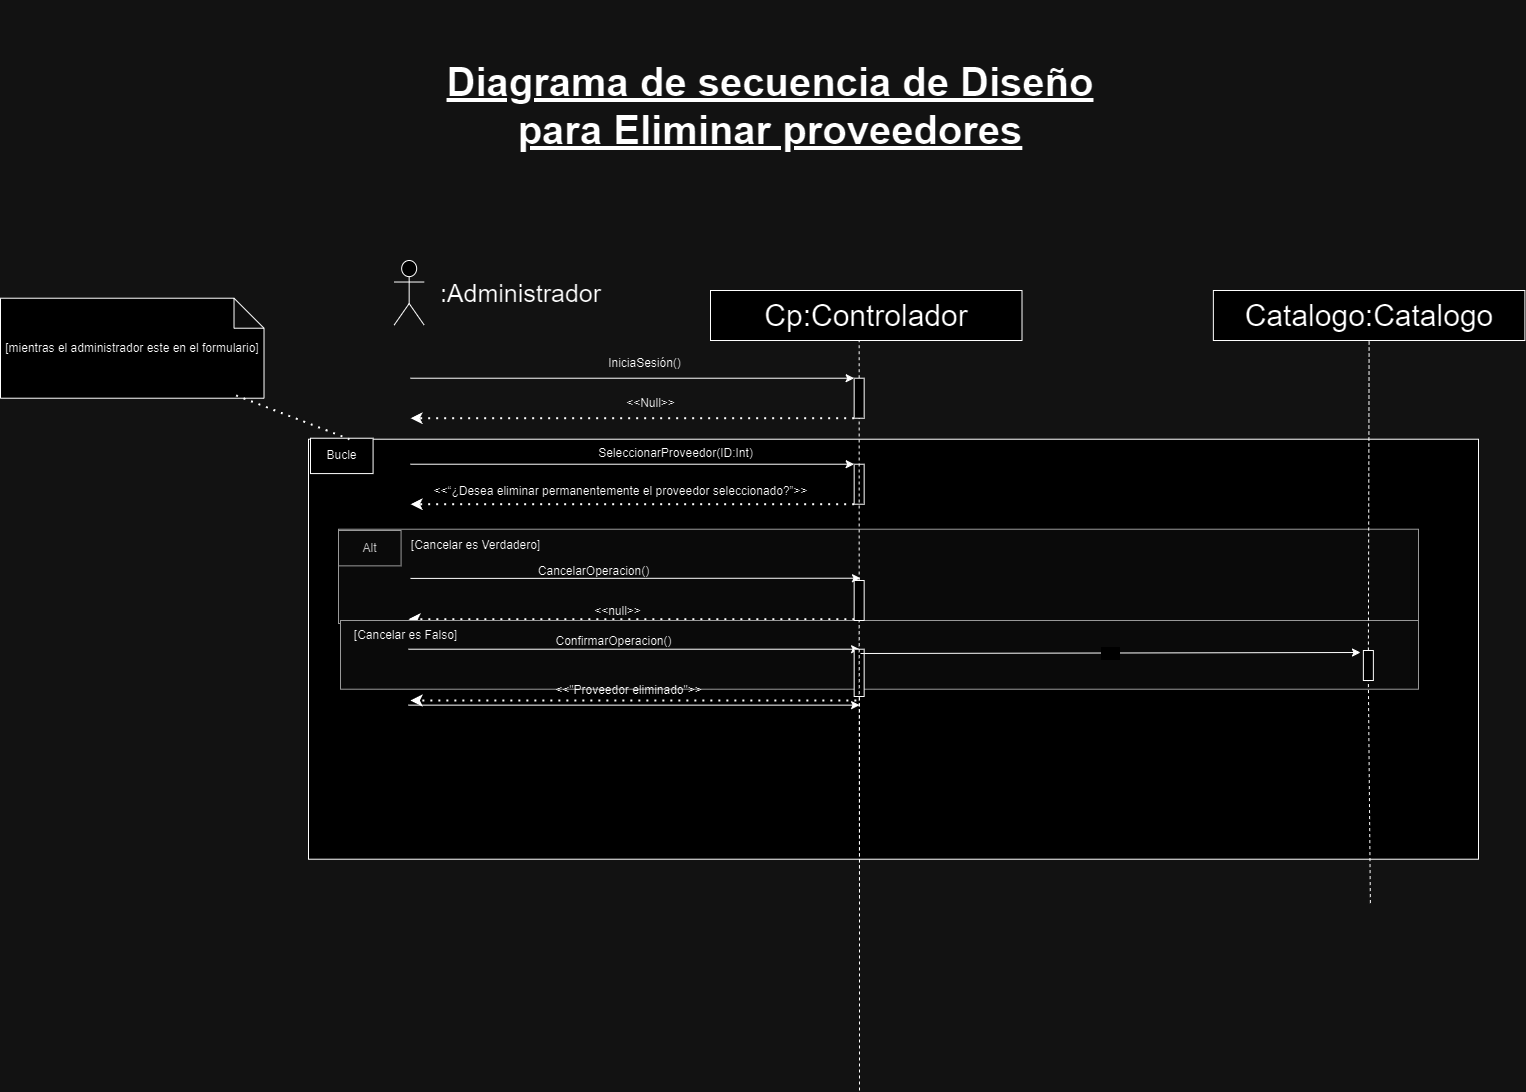

The diagram above was exported from draw.io. Its source (the exported page's mxGraphModel, read from the mxfile embedded in the PNG):
<mxGraphModel dx="-797" dy="-3630" grid="1" gridSize="10" guides="1" tooltips="1" connect="1" arrows="1" fold="1" page="1" pageScale="1" pageWidth="827" pageHeight="1169" math="0" shadow="0">
  <root>
    <mxCell id="0" />
    <mxCell id="1" parent="0" />
    <mxCell id="13MX7iWmSRfz8cy5cg6i-2491" value=" " style="group" connectable="0" vertex="1" parent="1">
      <mxGeometry x="5918" y="6388.719999999999" width="1140" height="330" as="geometry" />
    </mxCell>
    <mxCell id="13MX7iWmSRfz8cy5cg6i-2492" value=" " style="rounded=0;whiteSpace=wrap;html=1;" vertex="1" parent="13MX7iWmSRfz8cy5cg6i-2491">
      <mxGeometry x="-30" y="-90" width="1170" height="420" as="geometry" />
    </mxCell>
    <mxCell id="13MX7iWmSRfz8cy5cg6i-2493" value="&lt;span style=&quot;color: rgba(0, 0, 0, 0); font-family: monospace; font-size: 0px; text-align: start; text-wrap: nowrap;&quot;&gt;%3CmxGraphModel%3E%3Croot%3E%3CmxCell%20id%3D%220%22%2F%3E%3CmxCell%20id%3D%221%22%20parent%3D%220%22%2F%3E%3CmxCell%20id%3D%222%22%20value%3D%22%22%20style%3D%22rounded%3D0%3BwhiteSpace%3Dwrap%3Bhtml%3D1%3BfillColor%3D%23f5f5f5%3BfontColor%3D%23333333%3BstrokeColor%3D%23666666%3B%22%20vertex%3D%221%22%20parent%3D%221%22%3E%3CmxGeometry%20x%3D%225898%22%20y%3D%227428.719999999999%22%20width%3D%22570%22%20height%3D%2294.29%22%20as%3D%22geometry%22%2F%3E%3C%2FmxCell%3E%3CmxCell%20id%3D%223%22%20value%3D%22Alt%22%20style%3D%22rounded%3D0%3BwhiteSpace%3Dwrap%3Bhtml%3D1%3BfillColor%3D%23f5f5f5%3BfontColor%3D%23333333%3BstrokeColor%3D%23666666%3B%22%20vertex%3D%221%22%20parent%3D%221%22%3E%3CmxGeometry%20x%3D%225898%22%20y%3D%227429.9971428571425%22%20width%3D%2262.58109090909091%22%20height%3D%2235.357142857142854%22%20as%3D%22geometry%22%2F%3E%3C%2FmxCell%3E%3CmxCell%20id%3D%224%22%20value%3D%22%22%20style%3D%22rounded%3D0%3BwhiteSpace%3Dwrap%3Bhtml%3D1%3BfillColor%3D%23f5f5f5%3BfontColor%3D%23333333%3BstrokeColor%3D%23666666%3B%22%20vertex%3D%221%22%20parent%3D%221%22%3E%3CmxGeometry%20x%3D%225898%22%20y%3D%227519.999999999999%22%20width%3D%22570%22%20height%3D%2298.72%22%20as%3D%22geometry%22%2F%3E%3C%2FmxCell%3E%3C%2Froot%3E%3C%2FmxGraphModel%3E&lt;/span&gt;" style="rounded=0;whiteSpace=wrap;html=1;fillColor=#f5f5f5;fontColor=#333333;strokeColor=#666666;" vertex="1" parent="13MX7iWmSRfz8cy5cg6i-2491">
      <mxGeometry width="1080" height="94.29" as="geometry" />
    </mxCell>
    <mxCell id="13MX7iWmSRfz8cy5cg6i-2494" value="Alt" style="rounded=0;whiteSpace=wrap;html=1;fillColor=#f5f5f5;fontColor=#333333;strokeColor=#666666;" vertex="1" parent="13MX7iWmSRfz8cy5cg6i-2491">
      <mxGeometry y="1.2771428571428558" width="62.58109090909091" height="35.357142857142854" as="geometry" />
    </mxCell>
    <mxCell id="13MX7iWmSRfz8cy5cg6i-2495" value="CancelarOperacion()" style="text;html=1;align=center;verticalAlign=middle;resizable=0;points=[];autosize=1;strokeColor=none;fillColor=none;" vertex="1" parent="13MX7iWmSRfz8cy5cg6i-2491">
      <mxGeometry x="190" y="27" width="130" height="30" as="geometry" />
    </mxCell>
    <mxCell id="13MX7iWmSRfz8cy5cg6i-2496" value="" style="endArrow=classic;dashed=1;html=1;dashPattern=1 3;strokeWidth=2;rounded=0;endFill=1;exitX=0;exitY=1;exitDx=0;exitDy=0;" edge="1" parent="13MX7iWmSRfz8cy5cg6i-2491">
      <mxGeometry width="50" height="50" relative="1" as="geometry">
        <mxPoint x="515.8600000000006" y="89.99571428571426" as="sourcePoint" />
        <mxPoint x="69.99618181818187" y="89.99571428571426" as="targetPoint" />
      </mxGeometry>
    </mxCell>
    <mxCell id="13MX7iWmSRfz8cy5cg6i-2497" value="&amp;lt;&amp;lt;null&amp;gt;&amp;gt;" style="text;html=1;align=center;verticalAlign=middle;resizable=0;points=[];autosize=1;strokeColor=none;fillColor=none;" vertex="1" parent="13MX7iWmSRfz8cy5cg6i-2491">
      <mxGeometry x="244" y="67" width="70" height="30" as="geometry" />
    </mxCell>
    <mxCell id="13MX7iWmSRfz8cy5cg6i-2498" value="" style="endArrow=classic;dashed=1;html=1;dashPattern=1 3;strokeWidth=2;rounded=0;endFill=1;exitX=0;exitY=1;exitDx=0;exitDy=0;" edge="1" parent="13MX7iWmSRfz8cy5cg6i-2491">
      <mxGeometry width="50" height="50" relative="1" as="geometry">
        <mxPoint x="517.8600000000004" y="171.2757142857143" as="sourcePoint" />
        <mxPoint x="71.99618181818182" y="171.2757142857143" as="targetPoint" />
      </mxGeometry>
    </mxCell>
    <mxCell id="13MX7iWmSRfz8cy5cg6i-2499" value="" style="endArrow=none;html=1;rounded=0;dashed=1;entryX=0.5;entryY=1;entryDx=0;entryDy=0;fontSize=30;" edge="1" parent="13MX7iWmSRfz8cy5cg6i-2491">
      <mxGeometry width="50" height="50" relative="1" as="geometry">
        <mxPoint x="521" y="561.2800000000002" as="sourcePoint" />
        <mxPoint x="521" y="81.5600000000004" as="targetPoint" />
      </mxGeometry>
    </mxCell>
    <mxCell id="13MX7iWmSRfz8cy5cg6i-2500" value="&amp;lt;&amp;lt;procedimientoEliminar&lt;span style=&quot;background-color: initial;&quot;&gt;Proveedor&amp;gt;&amp;gt;&lt;/span&gt;" style="text;strokeColor=none;align=center;fillColor=none;html=1;verticalAlign=middle;whiteSpace=wrap;rounded=0;" vertex="1" parent="13MX7iWmSRfz8cy5cg6i-2491">
      <mxGeometry x="711.9999999999982" y="121.28000000000065" width="200" height="30" as="geometry" />
    </mxCell>
    <mxCell id="13MX7iWmSRfz8cy5cg6i-2501" value=" " style="endArrow=classic;dashed=1;html=1;dashPattern=1 3;strokeWidth=2;rounded=0;endFill=1;entryX=0.824;entryY=0.949;entryDx=0;entryDy=0;entryPerimeter=0;exitX=0;exitY=1;exitDx=0;exitDy=0;" edge="1" parent="13MX7iWmSRfz8cy5cg6i-2491" source="13MX7iWmSRfz8cy5cg6i-2531">
      <mxGeometry width="50" height="50" relative="1" as="geometry">
        <mxPoint x="922.7699999999986" y="154.28000000000065" as="sourcePoint" />
        <mxPoint x="522" y="151.28000000000065" as="targetPoint" />
      </mxGeometry>
    </mxCell>
    <mxCell id="13MX7iWmSRfz8cy5cg6i-2502" value="ObtenerProcedimento()" style="text;strokeColor=none;align=center;fillColor=none;html=1;verticalAlign=middle;whiteSpace=wrap;rounded=0;" vertex="1" parent="13MX7iWmSRfz8cy5cg6i-2491">
      <mxGeometry x="691.9999999999982" y="91.28000000000065" width="200" height="30" as="geometry" />
    </mxCell>
    <mxCell id="13MX7iWmSRfz8cy5cg6i-2503" value="&lt;span style=&quot;color: rgba(0, 0, 0, 0); font-family: monospace; font-size: 0px; text-align: start; text-wrap: nowrap;&quot;&gt;%3CmxGraphModel%3E%3Croot%3E%3CmxCell%20id%3D%220%22%2F%3E%3CmxCell%20id%3D%221%22%20parent%3D%220%22%2F%3E%3CmxCell%20id%3D%222%22%20value%3D%22%22%20style%3D%22rounded%3D0%3BwhiteSpace%3Dwrap%3Bhtml%3D1%3BfillColor%3D%23f5f5f5%3BfontColor%3D%23333333%3BstrokeColor%3D%23666666%3B%22%20vertex%3D%221%22%20parent%3D%221%22%3E%3CmxGeometry%20x%3D%225898%22%20y%3D%227428.719999999999%22%20width%3D%22570%22%20height%3D%2294.29%22%20as%3D%22geometry%22%2F%3E%3C%2FmxCell%3E%3CmxCell%20id%3D%223%22%20value%3D%22Alt%22%20style%3D%22rounded%3D0%3BwhiteSpace%3Dwrap%3Bhtml%3D1%3BfillColor%3D%23f5f5f5%3BfontColor%3D%23333333%3BstrokeColor%3D%23666666%3B%22%20vertex%3D%221%22%20parent%3D%221%22%3E%3CmxGeometry%20x%3D%225898%22%20y%3D%227429.9971428571425%22%20width%3D%2262.58109090909091%22%20height%3D%2235.357142857142854%22%20as%3D%22geometry%22%2F%3E%3C%2FmxCell%3E%3CmxCell%20id%3D%224%22%20value%3D%22%22%20style%3D%22rounded%3D0%3BwhiteSpace%3Dwrap%3Bhtml%3D1%3BfillColor%3D%23f5f5f5%3BfontColor%3D%23333333%3BstrokeColor%3D%23666666%3B%22%20vertex%3D%221%22%20parent%3D%221%22%3E%3CmxGeometry%20x%3D%225898%22%20y%3D%227519.999999999999%22%20width%3D%22570%22%20height%3D%2298.72%22%20as%3D%22geometry%22%2F%3E%3C%2FmxCell%3E%3C%2Froot%3E%3C%2FmxGraphModel%3E&lt;/span&gt;" style="rounded=0;whiteSpace=wrap;html=1;fillColor=#f5f5f5;fontColor=#333333;strokeColor=#666666;" vertex="1" parent="13MX7iWmSRfz8cy5cg6i-2491">
      <mxGeometry x="2" y="91.28" width="1078" height="68.72" as="geometry" />
    </mxCell>
    <mxCell id="13MX7iWmSRfz8cy5cg6i-2504" value="" style="endArrow=classic;html=1;rounded=0;entryX=0;entryY=0;entryDx=0;entryDy=0;" edge="1" parent="13MX7iWmSRfz8cy5cg6i-2491">
      <mxGeometry width="50" height="50" relative="1" as="geometry">
        <mxPoint x="70.00109090909064" y="175.91857142857134" as="sourcePoint" />
        <mxPoint x="521.0799999999999" y="175.91857142857134" as="targetPoint" />
      </mxGeometry>
    </mxCell>
    <mxCell id="13MX7iWmSRfz8cy5cg6i-2505" value="" style="endArrow=classic;html=1;rounded=0;entryX=0;entryY=0;entryDx=0;entryDy=0;" edge="1" parent="13MX7iWmSRfz8cy5cg6i-2491">
      <mxGeometry width="50" height="50" relative="1" as="geometry">
        <mxPoint x="70.0010909090909" y="119.99857142857141" as="sourcePoint" />
        <mxPoint x="521.0800000000003" y="119.99857142857141" as="targetPoint" />
      </mxGeometry>
    </mxCell>
    <mxCell id="13MX7iWmSRfz8cy5cg6i-2506" value="[Cancelar es Falso]" style="text;html=1;align=center;verticalAlign=middle;resizable=0;points=[];autosize=1;strokeColor=none;fillColor=none;" vertex="1" parent="13MX7iWmSRfz8cy5cg6i-2491">
      <mxGeometry x="2" y="91.28" width="130" height="30" as="geometry" />
    </mxCell>
    <mxCell id="13MX7iWmSRfz8cy5cg6i-2507" value="ConfirmarOperacion()" style="text;html=1;align=center;verticalAlign=middle;resizable=0;points=[];autosize=1;strokeColor=none;fillColor=none;" vertex="1" parent="13MX7iWmSRfz8cy5cg6i-2491">
      <mxGeometry x="205.0036363636364" y="97.07142857142858" width="140" height="30" as="geometry" />
    </mxCell>
    <mxCell id="13MX7iWmSRfz8cy5cg6i-2508" value="&amp;lt;&amp;lt;&quot;Proveedor eliminado&quot;&amp;gt;&amp;gt;" style="text;html=1;align=center;verticalAlign=middle;resizable=0;points=[];autosize=1;strokeColor=none;fillColor=none;" vertex="1" parent="13MX7iWmSRfz8cy5cg6i-2491">
      <mxGeometry x="205" y="146.42857142857142" width="170" height="30" as="geometry" />
    </mxCell>
    <mxCell id="13MX7iWmSRfz8cy5cg6i-2509" value="" style="rounded=0;whiteSpace=wrap;html=1;" vertex="1" parent="13MX7iWmSRfz8cy5cg6i-2491">
      <mxGeometry x="515.66" y="120" width="10" height="47.28" as="geometry" />
    </mxCell>
    <mxCell id="13MX7iWmSRfz8cy5cg6i-2510" value="[Cancelar es Verdadero]" style="text;html=1;align=center;verticalAlign=middle;resizable=0;points=[];autosize=1;strokeColor=none;fillColor=none;" vertex="1" parent="13MX7iWmSRfz8cy5cg6i-2491">
      <mxGeometry x="62" y="1.2799999999997453" width="150" height="30" as="geometry" />
    </mxCell>
    <mxCell id="13MX7iWmSRfz8cy5cg6i-2511" value="Bucle" style="rounded=0;whiteSpace=wrap;html=1;" vertex="1" parent="13MX7iWmSRfz8cy5cg6i-2491">
      <mxGeometry x="-28" y="-91" width="62.58109090909091" height="35.357142857142854" as="geometry" />
    </mxCell>
    <mxCell id="13MX7iWmSRfz8cy5cg6i-2512" value="" style="shape=umlActor;verticalLabelPosition=bottom;verticalAlign=top;html=1;outlineConnect=0;fontSize=30;" vertex="1" parent="1">
      <mxGeometry x="5973.66" y="6120" width="30" height="64.57" as="geometry" />
    </mxCell>
    <mxCell id="13MX7iWmSRfz8cy5cg6i-2513" value="" style="endArrow=none;html=1;rounded=0;dashed=1;entryX=0.5;entryY=1;entryDx=0;entryDy=0;fontSize=30;" edge="1" parent="1" source="13MX7iWmSRfz8cy5cg6i-2516">
      <mxGeometry width="50" height="50" relative="1" as="geometry">
        <mxPoint x="6433.66" y="6917.72" as="sourcePoint" />
        <mxPoint x="6438.66" y="6195.719999999999" as="targetPoint" />
      </mxGeometry>
    </mxCell>
    <mxCell id="13MX7iWmSRfz8cy5cg6i-2514" value="" style="endArrow=classic;html=1;rounded=0;entryX=0;entryY=0;entryDx=0;entryDy=0;" edge="1" parent="1" target="13MX7iWmSRfz8cy5cg6i-2516">
      <mxGeometry width="50" height="50" relative="1" as="geometry">
        <mxPoint x="5990" y="6237.719999999999" as="sourcePoint" />
        <mxPoint x="6433.66" y="6237.719999999999" as="targetPoint" />
      </mxGeometry>
    </mxCell>
    <mxCell id="13MX7iWmSRfz8cy5cg6i-2515" value="" style="endArrow=classic;dashed=1;html=1;dashPattern=1 3;strokeWidth=2;rounded=0;endFill=1;exitX=0;exitY=1;exitDx=0;exitDy=0;" edge="1" parent="1" source="13MX7iWmSRfz8cy5cg6i-2516">
      <mxGeometry width="50" height="50" relative="1" as="geometry">
        <mxPoint x="6423.66" y="6287.719999999999" as="sourcePoint" />
        <mxPoint x="5990" y="6277.719999999999" as="targetPoint" />
      </mxGeometry>
    </mxCell>
    <mxCell id="13MX7iWmSRfz8cy5cg6i-2516" value="" style="rounded=0;whiteSpace=wrap;html=1;" vertex="1" parent="1">
      <mxGeometry x="6433.66" y="6237.719999999999" width="10" height="40" as="geometry" />
    </mxCell>
    <mxCell id="13MX7iWmSRfz8cy5cg6i-2517" value="&lt;font style=&quot;font-size: 25px;&quot;&gt;:Administrador&lt;/font&gt;" style="text;html=1;align=center;verticalAlign=middle;resizable=0;points=[];autosize=1;strokeColor=none;fillColor=none;" vertex="1" parent="1">
      <mxGeometry x="6010" y="6132.29" width="180" height="40" as="geometry" />
    </mxCell>
    <mxCell id="13MX7iWmSRfz8cy5cg6i-2518" value="IniciaSesión()" style="text;html=1;align=center;verticalAlign=middle;resizable=0;points=[];autosize=1;strokeColor=none;fillColor=none;" vertex="1" parent="1">
      <mxGeometry x="6173.66" y="6207.719999999999" width="100" height="30" as="geometry" />
    </mxCell>
    <mxCell id="13MX7iWmSRfz8cy5cg6i-2519" value="" style="endArrow=classic;html=1;rounded=0;entryX=0;entryY=0;entryDx=0;entryDy=0;" edge="1" parent="1" target="13MX7iWmSRfz8cy5cg6i-2522">
      <mxGeometry width="50" height="50" relative="1" as="geometry">
        <mxPoint x="5990" y="6323.719999999999" as="sourcePoint" />
        <mxPoint x="6428.66" y="6323.719999999999" as="targetPoint" />
      </mxGeometry>
    </mxCell>
    <mxCell id="13MX7iWmSRfz8cy5cg6i-2520" value="SeleccionarProveedor(ID:Int)" style="text;html=1;align=center;verticalAlign=middle;resizable=0;points=[];autosize=1;strokeColor=none;fillColor=none;" vertex="1" parent="1">
      <mxGeometry x="6165" y="6297.719999999999" width="180" height="30" as="geometry" />
    </mxCell>
    <mxCell id="13MX7iWmSRfz8cy5cg6i-2521" value="" style="endArrow=classic;dashed=1;html=1;dashPattern=1 3;strokeWidth=2;rounded=0;endFill=1;exitX=0;exitY=1;exitDx=0;exitDy=0;" edge="1" parent="1" source="13MX7iWmSRfz8cy5cg6i-2522">
      <mxGeometry width="50" height="50" relative="1" as="geometry">
        <mxPoint x="6418.66" y="6373.719999999999" as="sourcePoint" />
        <mxPoint x="5990" y="6363.719999999999" as="targetPoint" />
      </mxGeometry>
    </mxCell>
    <mxCell id="13MX7iWmSRfz8cy5cg6i-2522" value="" style="rounded=0;whiteSpace=wrap;html=1;" vertex="1" parent="1">
      <mxGeometry x="6433.66" y="6323.719999999999" width="10" height="40" as="geometry" />
    </mxCell>
    <mxCell id="13MX7iWmSRfz8cy5cg6i-2523" value="&amp;lt;&amp;lt;Null&amp;gt;&amp;gt;" style="text;html=1;align=center;verticalAlign=middle;resizable=0;points=[];autosize=1;strokeColor=none;fillColor=none;" vertex="1" parent="1">
      <mxGeometry x="6195" y="6247.719999999999" width="70" height="30" as="geometry" />
    </mxCell>
    <mxCell id="13MX7iWmSRfz8cy5cg6i-2524" value="&amp;lt;&amp;lt;“¿Desea eliminar permanentemente el proveedor seleccionado?”&amp;gt;&amp;gt;" style="text;html=1;align=center;verticalAlign=middle;resizable=0;points=[];autosize=1;strokeColor=none;fillColor=none;" vertex="1" parent="1">
      <mxGeometry x="6000" y="6335.719999999999" width="400" height="30" as="geometry" />
    </mxCell>
    <mxCell id="13MX7iWmSRfz8cy5cg6i-2525" value="" style="endArrow=classic;html=1;rounded=0;exitX=0;exitY=0.25;exitDx=0;exitDy=0;" edge="1" parent="1">
      <mxGeometry width="50" height="50" relative="1" as="geometry">
        <mxPoint x="5990" y="6437.916428571429" as="sourcePoint" />
        <mxPoint x="6440" y="6437.719999999999" as="targetPoint" />
      </mxGeometry>
    </mxCell>
    <mxCell id="13MX7iWmSRfz8cy5cg6i-2526" value="[mientras el administrador este en el formulario]" style="shape=note;whiteSpace=wrap;html=1;backgroundOutline=1;darkOpacity=0.05;" vertex="1" parent="1">
      <mxGeometry x="5580" y="6157.719999999999" width="263.51" height="100" as="geometry" />
    </mxCell>
    <mxCell id="13MX7iWmSRfz8cy5cg6i-2527" value="" style="endArrow=none;dashed=1;html=1;dashPattern=1 3;strokeWidth=2;rounded=0;exitX=0.894;exitY=0.972;exitDx=0;exitDy=0;exitPerimeter=0;" edge="1" parent="1" source="13MX7iWmSRfz8cy5cg6i-2526" target="13MX7iWmSRfz8cy5cg6i-2492">
      <mxGeometry width="50" height="50" relative="1" as="geometry">
        <mxPoint x="5800" y="6257.719999999999" as="sourcePoint" />
        <mxPoint x="5915" y="6309.719999999999" as="targetPoint" />
      </mxGeometry>
    </mxCell>
    <mxCell id="13MX7iWmSRfz8cy5cg6i-2528" value="Catalogo:Catalogo" style="rounded=0;whiteSpace=wrap;html=1;fontSize=30;" vertex="1" parent="1">
      <mxGeometry x="6792.869999999999" y="6150" width="311.5" height="50" as="geometry" />
    </mxCell>
    <mxCell id="13MX7iWmSRfz8cy5cg6i-2529" value="" style="endArrow=none;html=1;rounded=0;dashed=1;entryX=0.5;entryY=1;entryDx=0;entryDy=0;fontSize=30;" edge="1" parent="1" source="13MX7iWmSRfz8cy5cg6i-2531" target="13MX7iWmSRfz8cy5cg6i-2528">
      <mxGeometry width="50" height="50" relative="1" as="geometry">
        <mxPoint x="6949.869999999999" y="6762.586206896552" as="sourcePoint" />
        <mxPoint x="6947.869999999999" y="6380" as="targetPoint" />
      </mxGeometry>
    </mxCell>
    <mxCell id="13MX7iWmSRfz8cy5cg6i-2530" value="" style="endArrow=none;html=1;rounded=0;dashed=1;entryX=0.5;entryY=1;entryDx=0;entryDy=0;fontSize=30;" edge="1" parent="1" target="13MX7iWmSRfz8cy5cg6i-2531">
      <mxGeometry width="50" height="50" relative="1" as="geometry">
        <mxPoint x="6949.869999999999" y="6762.586206896552" as="sourcePoint" />
        <mxPoint x="6949.1" y="6200" as="targetPoint" />
      </mxGeometry>
    </mxCell>
    <mxCell id="13MX7iWmSRfz8cy5cg6i-2531" value=" " style="rounded=0;whiteSpace=wrap;html=1;" vertex="1" parent="1">
      <mxGeometry x="6942.87" y="6510" width="10" height="30" as="geometry" />
    </mxCell>
    <mxCell id="13MX7iWmSRfz8cy5cg6i-2532" value="&amp;nbsp; &amp;nbsp; &amp;nbsp;&amp;nbsp; " style="endArrow=classic;html=1;rounded=0;exitX=0.92;exitY=0.687;exitDx=0;exitDy=0;exitPerimeter=0;" edge="1" parent="1">
      <mxGeometry width="50" height="50" relative="1" as="geometry">
        <mxPoint x="6440" y="6513" as="sourcePoint" />
        <mxPoint x="6940" y="6512" as="targetPoint" />
      </mxGeometry>
    </mxCell>
    <mxCell id="13MX7iWmSRfz8cy5cg6i-2533" value="Cp:Controlador" style="rounded=0;whiteSpace=wrap;html=1;fontSize=30;" vertex="1" parent="1">
      <mxGeometry x="6290" y="6150" width="311.5" height="50" as="geometry" />
    </mxCell>
    <mxCell id="13MX7iWmSRfz8cy5cg6i-2534" value="" style="endArrow=none;html=1;rounded=0;dashed=1;entryX=0.5;entryY=1;entryDx=0;entryDy=0;fontSize=30;" edge="1" parent="1" source="13MX7iWmSRfz8cy5cg6i-2535" target="13MX7iWmSRfz8cy5cg6i-2516">
      <mxGeometry width="50" height="50" relative="1" as="geometry">
        <mxPoint x="6439" y="6757.72" as="sourcePoint" />
        <mxPoint x="6438.66" y="6195.719999999999" as="targetPoint" />
      </mxGeometry>
    </mxCell>
    <mxCell id="13MX7iWmSRfz8cy5cg6i-2535" value="" style="rounded=0;whiteSpace=wrap;html=1;" vertex="1" parent="1">
      <mxGeometry x="6433.66" y="6439.999999999999" width="10" height="40" as="geometry" />
    </mxCell>
    <mxCell id="13MX7iWmSRfz8cy5cg6i-2536" value="Diagrama de secuencia de Diseño&lt;div&gt;para Eliminar proveedores&lt;br&gt;&lt;/div&gt;" style="text;strokeColor=none;align=center;fillColor=none;html=1;verticalAlign=middle;whiteSpace=wrap;rounded=0;fontStyle=5;fontSize=40;" vertex="1" parent="1">
      <mxGeometry x="6000" y="5860" width="700" height="210" as="geometry" />
    </mxCell>
    <mxCell id="13MX7iWmSRfz8cy5cg6i-2537" value="" style="endArrow=none;html=1;rounded=0;dashed=1;entryX=0.5;entryY=1;entryDx=0;entryDy=0;fontSize=30;" edge="1" parent="1" target="13MX7iWmSRfz8cy5cg6i-2535">
      <mxGeometry width="50" height="50" relative="1" as="geometry">
        <mxPoint x="6439" y="6757.72" as="sourcePoint" />
        <mxPoint x="6439" y="6278" as="targetPoint" />
      </mxGeometry>
    </mxCell>
  </root>
</mxGraphModel>